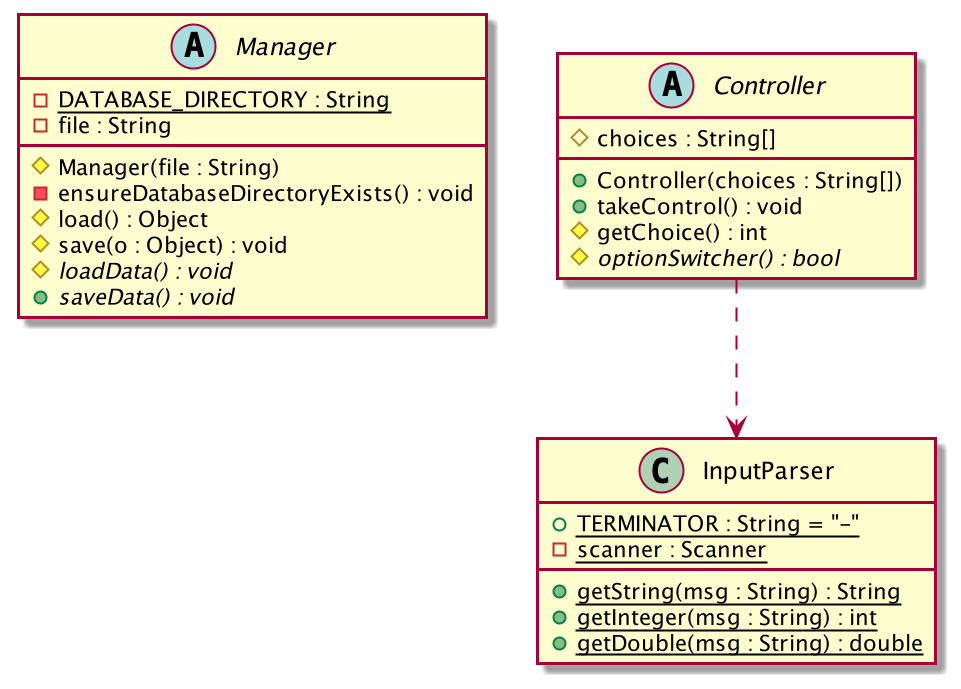

The diagram above was rendered by PlantUML. Its source (embedded in the PNG):
@startuml
abstract class Manager {
-{static}DATABASE_DIRECTORY : String
-file : String
#Manager(file : String)
-ensureDatabaseDirectoryExists() : void
#load() : Object
#save(o : Object) : void
#{abstract}loadData() : void
+{abstract}saveData() : void
}

class InputParser {
+{static}TERMINATOR : String = "-"
-{static}scanner : Scanner
+{static}getString(msg : String) : String
+{static}getInteger(msg : String) : int
+{static}getDouble(msg : String) : double
}
abstract class Controller {
#choices : String[]
+Controller(choices : String[])
+takeControl() : void
#getChoice() : int
#{abstract}optionSwitcher() : bool
}

Controller ..> InputParser

@enduml